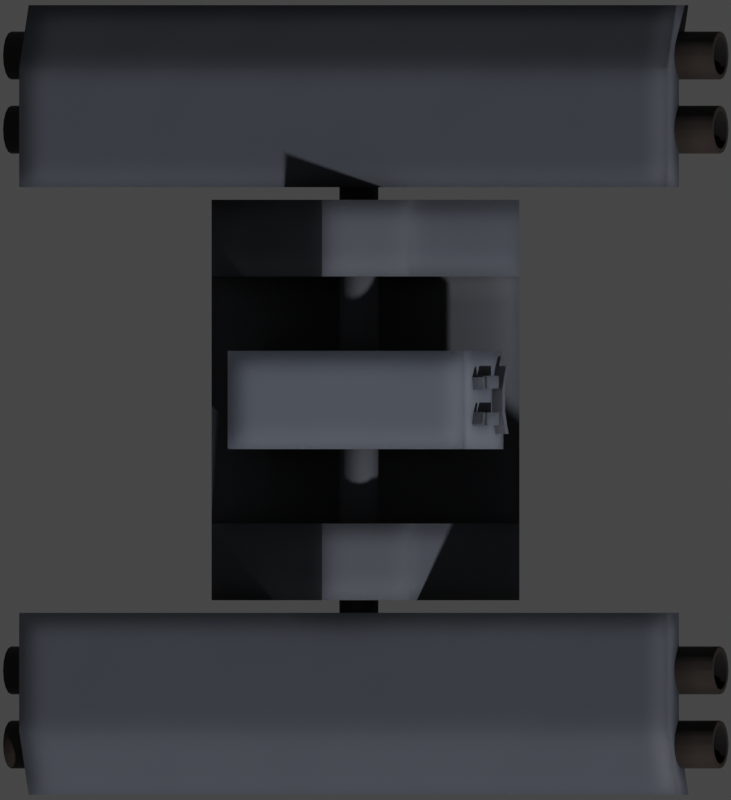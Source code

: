 # Source: ratepKomar.blend  (saved by Blender 2.93.20; exported with 4.5.12 LTS)
import bpy
from mathutils import Matrix  # noqa: F401  (used for matrix-valued properties, if any)

bpy.ops.wm.read_factory_settings(use_empty=True)
scene = bpy.context.scene
scene.name = 'Scene'

# ---- collections
col_collection = bpy.data.collections.new('Collection'); scene.collection.children.link(col_collection)

# ---- materials (node trees are filled in below, after node groups)
mat_hull = bpy.data.materials.new('Hull')
mat_hull_bright = bpy.data.materials.new('Hull Bright')
mat_deck_dark = bpy.data.materials.new('Deck Dark')
mat_black = bpy.data.materials.new('Black')

# ---- node groups
ng_mk48_shader = bpy.data.node_groups.new('Mk48 Shader', 'ShaderNodeTree')
_s = ng_mk48_shader.interface.new_socket(name='BSDF', in_out='OUTPUT', socket_type='NodeSocketShader')
_s = ng_mk48_shader.interface.new_socket(name='Color', in_out='INPUT', socket_type='NodeSocketColor')
_s.default_value = (0.2529, 0.2529, 0.2529, 1.0)
_s = ng_mk48_shader.interface.new_socket(name='Roughness', in_out='INPUT', socket_type='NodeSocketFloat')
_s.subtype = 'FACTOR'
_s.default_value = 0.5
_s.min_value = 0.0
_s.max_value = 1.0
_s = ng_mk48_shader.interface.new_socket(name='Metallic', in_out='INPUT', socket_type='NodeSocketFloat')
_s.subtype = 'FACTOR'
_s.default_value = 1.0
_s.min_value = 0.0
_s.max_value = 1.0
_N = ng_mk48_shader.nodes; _L = ng_mk48_shader.links
n0 = _N.new('NodeGroupOutput'); n0.name = 'Group Output'; n0.location = (421, 0)
n1 = _N.new('ShaderNodeBsdfPrincipled'); n1.name = 'Principled BSDF'; n1.location = (131, 46)
n1.distribution = 'GGX'
n1.subsurface_method = 'BURLEY'
n1.inputs[3].default_value = 1.45
n1.inputs[27].default_value = (0.0, 0.0, 0.0, 1.0)
n1.inputs[28].default_value = 1.0
n2 = _N.new('ShaderNodeAmbientOcclusion'); n2.name = 'Ambient Occlusion'; n2.location = (-85, 128)
n2.samples = 8
n3 = _N.new('ShaderNodeBevel'); n3.name = 'Bevel'; n3.location = (-265, -248)
n3.inputs[0].default_value = 0.1
n4 = _N.new('NodeGroupInput'); n4.name = 'Mk48 Shader'; n4.location = (-468, -27)
n5 = _N.new('ShaderNodeNewGeometry'); n5.name = 'Geometry'; n5.location = (-875, -245)
n6 = _N.new('ShaderNodeBump'); n6.name = 'Bump'; n6.location = (-470, -299)
n6.inputs[0].default_value = 0.01
n6.inputs[1].default_value = 1.0
n6.inputs[2].default_value = 1.0
n7 = _N.new('ShaderNodeTexNoise'); n7.name = 'Noise Texture'; n7.location = (-671, -234)
n7.inputs[2].default_value = 2.0
_L.new(n1.outputs[0], n0.inputs[0])
_L.new(n2.outputs[0], n1.inputs[0])
_L.new(n4.outputs[0], n2.inputs[0])
_L.new(n4.outputs[1], n1.inputs[2])
_L.new(n4.outputs[2], n1.inputs[1])
_L.new(n3.outputs[0], n2.inputs[2])
_L.new(n5.outputs[0], n7.inputs[0])
_L.new(n7.outputs[0], n6.inputs[3])
_L.new(n6.outputs[0], n3.inputs[1])
_L.new(n3.outputs[0], n1.inputs[5])
n0.is_active_output = True
ng_auto_smooth = bpy.data.node_groups.new('Auto Smooth', 'GeometryNodeTree')
_s = ng_auto_smooth.interface.new_socket(name='Geometry', in_out='OUTPUT', socket_type='NodeSocketGeometry')
_s = ng_auto_smooth.interface.new_socket(name='Geometry', in_out='INPUT', socket_type='NodeSocketGeometry')
_s = ng_auto_smooth.interface.new_socket(name='Angle', in_out='INPUT', socket_type='NodeSocketFloat')
_s.subtype = 'ANGLE'
_s.min_value = 0.0
_s.max_value = 3.142
ng_auto_smooth.is_modifier = True
_N = ng_auto_smooth.nodes; _L = ng_auto_smooth.links
n0 = _N.new('NodeGroupOutput'); n0.name = 'Group Output'; n0.location = (480, -100)
n1 = _N.new('NodeGroupInput'); n1.name = 'Group Input'; n1.location = (-420, -300)
n2 = _N.new('NodeGroupInput'); n2.name = 'Group Input.001'; n2.location = (-60, -100)
n3 = _N.new('GeometryNodeSetShadeSmooth'); n3.name = 'Set Shade Smooth'; n3.location = (120, -100)
n3.domain = 'EDGE'
n4 = _N.new('GeometryNodeSetShadeSmooth'); n4.name = 'Set Shade Smooth.001'; n4.location = (300, -100)
n5 = _N.new('GeometryNodeInputMeshEdgeAngle'); n5.name = 'Edge Angle'; n5.location = (-420, -220)
n6 = _N.new('GeometryNodeInputEdgeSmooth'); n6.name = 'Is Edge Smooth'; n6.location = (-60, -160)
n7 = _N.new('GeometryNodeInputShadeSmooth'); n7.name = 'Is Face Smooth'; n7.location = (-240, -340)
n8 = _N.new('FunctionNodeBooleanMath'); n8.name = 'Boolean Math'; n8.location = (-60, -220)
n9 = _N.new('FunctionNodeCompare'); n9.name = 'Compare'; n9.location = (-240, -180)
n9.operation = 'LESS_EQUAL'
_L.new(n5.outputs[0], n9.inputs[0])
_L.new(n4.outputs[0], n0.inputs[0])
_L.new(n1.outputs[1], n9.inputs[1])
_L.new(n9.outputs[0], n8.inputs[0])
_L.new(n7.outputs[0], n8.inputs[1])
_L.new(n2.outputs[0], n3.inputs[0])
_L.new(n6.outputs[0], n3.inputs[1])
_L.new(n3.outputs[0], n4.inputs[0])
_L.new(n8.outputs[0], n3.inputs[2])
n0.is_active_output = True

# ---- material node trees
mat_hull.use_nodes = True; mat_hull.node_tree.nodes.clear()
_N = mat_hull.node_tree.nodes; _L = mat_hull.node_tree.links
n0 = _N.new('ShaderNodeOutputMaterial'); n0.name = 'Material Output'; n0.location = (300, 300)
n1 = _N.new('ShaderNodeGroup'); n1.name = 'Mk48 Shader'; n1.location = (-18, 321)
n1.label = 'Mk48 Shader'
n1.node_tree = ng_mk48_shader
n1.inputs[0].default_value = (0.06653, 0.07368, 0.09083, 1.0)
n1.inputs[1].default_value = 0.65
n1.inputs[2].default_value = 0.0
_L.new(n1.outputs[0], n0.inputs[0])
n0.is_active_output = True
mat_hull_bright.use_nodes = True; mat_hull_bright.node_tree.nodes.clear()
_N = mat_hull_bright.node_tree.nodes; _L = mat_hull_bright.node_tree.links
n0 = _N.new('ShaderNodeOutputMaterial'); n0.name = 'Material Output'; n0.location = (300, 300)
n1 = _N.new('ShaderNodeGroup'); n1.name = 'Mk48 Shader'; n1.location = (-18, 321)
n1.label = 'Mk48 Shader'
n1.node_tree = ng_mk48_shader
n1.inputs[0].default_value = (0.1253, 0.1394, 0.1734, 1.0)
n1.inputs[1].default_value = 0.65
n1.inputs[2].default_value = 0.0
_L.new(n1.outputs[0], n0.inputs[0])
n0.is_active_output = True
mat_deck_dark.use_nodes = True; mat_deck_dark.node_tree.nodes.clear()
_N = mat_deck_dark.node_tree.nodes; _L = mat_deck_dark.node_tree.links
n0 = _N.new('ShaderNodeOutputMaterial'); n0.name = 'Material Output'; n0.location = (300, 300)
n1 = _N.new('ShaderNodeGroup'); n1.name = 'Mk48 Shader'; n1.location = (-18, 321)
n1.label = 'Mk48 Shader'
n1.node_tree = ng_mk48_shader
n1.inputs[0].default_value = (0.02539, 0.0168, 0.01326, 1.0)
n1.inputs[1].default_value = 0.6
n1.inputs[2].default_value = 0.0
_L.new(n1.outputs[0], n0.inputs[0])
n0.is_active_output = True
mat_black.use_nodes = True; mat_black.node_tree.nodes.clear()
_N = mat_black.node_tree.nodes; _L = mat_black.node_tree.links
n0 = _N.new('ShaderNodeOutputMaterial'); n0.name = 'Material Output'; n0.location = (300, 300)
n1 = _N.new('ShaderNodeGroup'); n1.name = 'Mk48 Shader'; n1.location = (-18, 321)
n1.label = 'Mk48 Shader'
n1.node_tree = ng_mk48_shader
n1.inputs[0].default_value = (0.01599, 0.01599, 0.01599, 1.0)
n1.inputs[1].default_value = 1.0
n1.inputs[2].default_value = 0.0
_L.new(n1.outputs[0], n0.inputs[0])
n0.is_active_output = True

# ---- world
world_world = bpy.data.worlds.new('World'); scene.world = world_world
world_world.use_nodes = True; world_world.node_tree.nodes.clear()
_N = world_world.node_tree.nodes; _L = world_world.node_tree.links
n0 = _N.new('ShaderNodeOutputWorld'); n0.name = 'World Output'; n0.location = (300, 300)
n1 = _N.new('ShaderNodeBackground'); n1.name = 'Background'; n1.location = (10, 300)
n1.inputs[0].default_value = (0.05088, 0.05088, 0.05088, 1.0)
_L.new(n1.outputs[0], n0.inputs[0])
n0.is_active_output = True
world_world.color = (0.05088, 0.05088, 0.05088)
world_world.use_sun_shadow = False
world_world.sun_shadow_jitter_overblur = 0.0

# ---- cameras
cam_camera = bpy.data.cameras.new('Camera')
cam_camera.type = 'ORTHO'
cam_camera.clip_end = 100.0
cam_camera.ortho_scale = 2.05

# ---- meshes
me_cylinder_027 = bpy.data.meshes.new('Cylinder.027')
me_cylinder_027.from_pydata([(1.402e-08, 0.2476, 0.0), (1.402e-08, 0.2476, 0.6879), (0.09474, 0.2287, 0.0), (0.09474, 0.2287, 0.6879), (0.1751, 0.1751, 0.0), (0.1751, 0.1751, 0.6879), (0.2287, 0.09474, 0.0), (0.2287, 0.09474, 0.6879), (0.2476, -2.484e-08, 0.0), (0.2476, -2.484e-08, 0.6879), (0.2287, -0.09474, 0.0), (0.2287, -0.09474, 0.6879), (0.1751, -0.1751, 0.0), (0.1751, -0.1751, 0.6879), (0.09474, -0.2287, 0.0), (0.09474, -0.2287, 0.6879), (-7.629e-09, -0.2476, 0.0), (-7.629e-09, -0.2476, 0.6879), (-0.09474, -0.2287, 0.0), (-0.09474, -0.2287, 0.6879), (-0.1751, -0.1751, 0.0), (-0.1751, -0.1751, 0.6879), (-0.2287, -0.09474, 0.0), (-0.2287, -0.09474, 0.6879), (-0.2476, -1.106e-08, 0.0), (-0.2476, -1.106e-08, 0.6879), (-0.2287, 0.09474, 0.0), (-0.2287, 0.09474, 0.6879), (-0.1751, 0.1751, 0.0), (-0.1751, 0.1751, 0.6879), (-0.09474, 0.2287, 0.0), (-0.09474, 0.2287, 0.6879), (0.1062, 0.2564, 0.6879), (1.503e-08, 0.2775, 0.6879), (0.1962, 0.1962, 0.6879), (0.2564, 0.1062, 0.6879), (0.2775, -2.739e-08, 0.6879), (0.2564, -0.1062, 0.6879), (0.1962, -0.1962, 0.6879), (0.1062, -0.2564, 0.6879), (-9.227e-09, -0.2775, 0.6879), (-0.1062, -0.2564, 0.6879), (-0.1962, -0.1962, 0.6879), (-0.2564, -0.1062, 0.6879), (-0.2775, -1.195e-08, 0.6879), (-0.2564, 0.1062, 0.6879), (-0.1962, 0.1962, 0.6879), (-0.1062, 0.2564, 0.6879), (0.1062, 0.2564, 1.134), (2.018e-09, 0.2775, 1.134), (0.1962, 0.1962, 1.134), (0.2564, 0.1062, 1.134), (0.2775, -2.739e-08, 1.134), (0.2564, -0.1062, 1.134), (0.1962, -0.1962, 1.134), (0.1062, -0.2564, 1.134), (-2.224e-08, -0.2775, 1.134), (-0.1062, -0.2564, 1.134), (-0.1962, -0.1962, 1.134), (-0.2564, -0.1062, 1.134), (-0.2775, -1.195e-08, 1.134), (-0.2564, 0.1062, 1.134), (-0.1962, 0.1962, 1.134), (-0.1062, 0.2564, 1.134)], [], [(0, 1, 3, 2), (2, 3, 5, 4), (4, 5, 7, 6), (6, 7, 9, 8), (8, 9, 11, 10), (10, 11, 13, 12), (12, 13, 15, 14), (14, 15, 17, 16), (16, 17, 19, 18), (18, 19, 21, 20), (20, 21, 23, 22), (22, 23, 25, 24), (24, 25, 27, 26), (26, 27, 29, 28), (9, 7, 35, 36), (28, 29, 31, 30), (30, 31, 1, 0), (0, 2, 4, 6, 8, 10, 12, 14, 16, 18, 20, 22, 24, 26, 28, 30), (32, 33, 49, 48), (19, 17, 40, 41), (29, 27, 45, 46), (5, 3, 32, 34), (15, 13, 38, 39), (25, 23, 43, 44), (11, 9, 36, 37), (21, 19, 41, 42), (31, 29, 46, 47), (7, 5, 34, 35), (17, 15, 39, 40), (27, 25, 44, 45), (3, 1, 33, 32), (13, 11, 37, 38), (23, 21, 42, 43), (1, 31, 47, 33), (48, 49, 63, 62, 61, 60, 59, 58, 57, 56, 55, 54, 53, 52, 51, 50), (33, 47, 63, 49), (41, 40, 56, 57), (34, 32, 48, 50), (42, 41, 57, 58), (35, 34, 50, 51), (43, 42, 58, 59), (36, 35, 51, 52), (44, 43, 59, 60), (37, 36, 52, 53), (45, 44, 60, 61), (38, 37, 53, 54), (46, 45, 61, 62), (39, 38, 54, 55), (47, 46, 62, 63), (40, 39, 55, 56)])
me_cylinder_027.polygons.foreach_set('use_smooth', [True] * 50)
_uv = me_cylinder_027.uv_layers.new(name='UVMap')
_uv.uv.foreach_set('vector', [1.0, 0.5, 1.0, 1.0, 0.9375, 1.0, 0.9375, 0.5, 0.9375, 0.5, 0.9375, 1.0, 0.875, 1.0, 0.875, 0.5, 0.875, 0.5, 0.875, 1.0, 0.8125, 1.0, 0.8125, 0.5, 0.8125, 0.5, 0.8125, 1.0, 0.75, 1.0, 0.75, 0.5, 0.75, 0.5, 0.75, 1.0, 0.6875, 1.0, 0.6875, 0.5, 0.6875, 0.5, 0.6875, 1.0, 0.625, 1.0, 0.625, 0.5, 0.625, 0.5, 0.625, 1.0, 0.5625, 1.0, 0.5625, 0.5, 0.5625, 0.5, 0.5625, 1.0, 0.5, 1.0, 0.5, 0.5, 0.5, 0.5, 0.5, 1.0, 0.4375, 1.0, 0.4375, 0.5, 0.4375, 0.5, 0.4375, 1.0, 0.375, 1.0, 0.375, 0.5, 0.375, 0.5, 0.375, 1.0, 0.3125, 1.0, 0.3125, 0.5, 0.3125, 0.5, 0.3125, 1.0, 0.25, 1.0, 0.25, 0.5, 0.25, 0.5, 0.25, 1.0, 0.1875, 1.0, 0.1875, 0.5, 0.1875, 0.5, 0.1875, 1.0, 0.125, 1.0, 0.125, 0.5, 0.75, 1.0, 0.8125, 1.0, 0.8125, 1.0, 0.75, 1.0, 0.125, 0.5, 0.125, 1.0, 0.0625, 1.0, 0.0625, 0.5, 0.0625, 0.5, 0.0625, 1.0, 0.0, 1.0, 0.0, 0.5, 0.75, 0.49, 0.8418, 0.4717, 0.9197, 0.4197, 0.9717, 0.3418, 0.99, 0.25, 0.9717, 0.1582, 0.9197, 0.08029, 0.8418, 0.02827, 0.75, 0.01, 0.6582, 0.02827, 0.5803, 0.08029, 0.5283, 0.1582, 0.51, 0.25, 0.5283, 0.3418, 0.5803, 0.4197, 0.6582, 0.4717, 0.9375, 1.0, 1.0, 1.0, 1.0, 1.0, 0.9375, 1.0, 0.4375, 1.0, 0.5, 1.0, 0.5, 1.0, 0.4375, 1.0, 0.125, 1.0, 0.1875, 1.0, 0.1875, 1.0, 0.125, 1.0, 0.875, 1.0, 0.9375, 1.0, 0.9375, 1.0, 0.875, 1.0, 0.5625, 1.0, 0.625, 1.0, 0.625, 1.0, 0.5625, 1.0, 0.25, 1.0, 0.3125, 1.0, 0.3125, 1.0, 0.25, 1.0, 0.6875, 1.0, 0.75, 1.0, 0.75, 1.0, 0.6875, 1.0, 0.375, 1.0, 0.4375, 1.0, 0.4375, 1.0, 0.375, 1.0, 0.0625, 1.0, 0.125, 1.0, 0.125, 1.0, 0.0625, 1.0, 0.8125, 1.0, 0.875, 1.0, 0.875, 1.0, 0.8125, 1.0, 0.5, 1.0, 0.5625, 1.0, 0.5625, 1.0, 0.5, 1.0, 0.1875, 1.0, 0.25, 1.0, 0.25, 1.0, 0.1875, 1.0, 0.9375, 1.0, 1.0, 1.0, 1.0, 1.0, 0.9375, 1.0, 0.625, 1.0, 0.6875, 1.0, 0.6875, 1.0, 0.625, 1.0, 0.3125, 1.0, 0.375, 1.0, 0.375, 1.0, 0.3125, 1.0, 0.0, 1.0, 0.0625, 1.0, 0.0625, 1.0, 0.0, 1.0, 0.3418, 0.4717, 0.25, 0.49, 0.1582, 0.4717, 0.08029, 0.4197, 0.02827, 0.3418, 0.01, 0.25, 0.02827, 0.1582, 0.08029, 0.08029, 0.1582, 0.02827, 0.25, 0.01, 0.3418, 0.02827, 0.4197, 0.08029, 0.4717, 0.1582, 0.49, 0.25, 0.4717, 0.3418, 0.4197, 0.4197, 0.0, 1.0, 0.0625, 1.0, 0.0625, 1.0, 0.0, 1.0, 0.4375, 1.0, 0.5, 1.0, 0.5, 1.0, 0.4375, 1.0, 0.875, 1.0, 0.9375, 1.0, 0.9375, 1.0, 0.875, 1.0, 0.375, 1.0, 0.4375, 1.0, 0.4375, 1.0, 0.375, 1.0, 0.8125, 1.0, 0.875, 1.0, 0.875, 1.0, 0.8125, 1.0, 0.3125, 1.0, 0.375, 1.0, 0.375, 1.0, 0.3125, 1.0, 0.75, 1.0, 0.8125, 1.0, 0.8125, 1.0, 0.75, 1.0, 0.25, 1.0, 0.3125, 1.0, 0.3125, 1.0, 0.25, 1.0, 0.6875, 1.0, 0.75, 1.0, 0.75, 1.0, 0.6875, 1.0, 0.1875, 1.0, 0.25, 1.0, 0.25, 1.0, 0.1875, 1.0, 0.625, 1.0, 0.6875, 1.0, 0.6875, 1.0, 0.625, 1.0, 0.125, 1.0, 0.1875, 1.0, 0.1875, 1.0, 0.125, 1.0, 0.5625, 1.0, 0.625, 1.0, 0.625, 1.0, 0.5625, 1.0, 0.0625, 1.0, 0.125, 1.0, 0.125, 1.0, 0.0625, 1.0, 0.5, 1.0, 0.5625, 1.0, 0.5625, 1.0, 0.5, 1.0])
me_cylinder_027.materials.append(mat_hull)
me_cylinder_027.use_remesh_fix_poles = True
me_cylinder_027.use_remesh_preserve_attributes = False
me_cylinder_027.update()
me_cube_020 = bpy.data.meshes.new('Cube.020')
me_cube_020.from_pydata([(-0.3944, -0.5131, -0.2569), (-0.3944, -0.5131, 0.02779), (-0.3944, 0.5131, -0.2569), (-0.3944, 0.5131, 0.02779), (0.3944, -0.5131, -0.2569), (0.3944, -0.5131, 0.02779), (0.3944, 0.5131, -0.2569), (0.3944, 0.5131, 0.02779), (-0.3944, 0.3165, -0.2569), (-0.3944, -0.3165, -0.2569), (-0.3944, -0.3165, 0.02779), (-0.3944, 0.3165, 0.02779), (0.3944, -0.3165, -0.2569), (0.3944, 0.3165, -0.2569), (0.3944, 0.3165, 0.02779), (0.3944, -0.3165, 0.02779), (-0.1115, 0.3165, 0.3922), (-0.1115, 0.5131, 0.3922), (0.1115, 0.5131, 0.3922), (0.1115, -0.3165, 0.3922), (0.1115, -0.5131, 0.3922), (-0.1115, -0.5131, 0.3922), (-0.1115, -0.3165, 0.3922), (0.1115, 0.3165, 0.3922)], [], [(8, 11, 3, 2), (2, 3, 7, 6), (12, 15, 5, 4), (4, 5, 1, 0), (9, 12, 4, 0), (1, 5, 20, 21), (3, 11, 16, 17), (14, 11, 10, 15), (2, 6, 13, 8), (8, 13, 12, 9), (6, 7, 14, 13), (13, 14, 15, 12), (0, 1, 10, 9), (9, 10, 11, 8), (19, 22, 21, 20), (18, 17, 16, 23), (11, 14, 23, 16), (14, 7, 18, 23), (7, 3, 17, 18), (10, 1, 21, 22), (15, 10, 22, 19), (5, 15, 19, 20)])
_uv = me_cube_020.uv_layers.new(name='UVMap')
_uv.uv.foreach_set('vector', [0.375, 0.1667, 0.625, 0.1667, 0.625, 0.25, 0.375, 0.25, 0.375, 0.25, 0.625, 0.25, 0.625, 0.5, 0.375, 0.5, 0.375, 0.6667, 0.625, 0.6667, 0.625, 0.75, 0.375, 0.75, 0.375, 0.75, 0.625, 0.75, 0.625, 1.0, 0.375, 1.0, 0.125, 0.6667, 0.375, 0.6667, 0.375, 0.75, 0.125, 0.75, 0.625, 1.0, 0.625, 0.75, 0.625, 0.75, 0.625, 1.0, 0.625, 0.25, 0.625, 0.1667, 0.625, 0.1667, 0.625, 0.25, 0.625, 0.5833, 0.875, 0.5833, 0.875, 0.6667, 0.625, 0.6667, 0.125, 0.5, 0.375, 0.5, 0.375, 0.5833, 0.125, 0.5833, 0.125, 0.5833, 0.375, 0.5833, 0.375, 0.6667, 0.125, 0.6667, 0.375, 0.5, 0.625, 0.5, 0.625, 0.5833, 0.375, 0.5833, 0.375, 0.5833, 0.625, 0.5833, 0.625, 0.6667, 0.375, 0.6667, 0.375, 0.0, 0.625, 0.0, 0.625, 0.08333, 0.375, 0.08333, 0.375, 0.08333, 0.625, 0.08333, 0.625, 0.1667, 0.375, 0.1667, 0.625, 0.6667, 0.875, 0.6667, 0.875, 0.75, 0.625, 0.75, 0.625, 0.5, 0.875, 0.5, 0.875, 0.5833, 0.625, 0.5833, 0.875, 0.5833, 0.625, 0.5833, 0.625, 0.5833, 0.875, 0.5833, 0.625, 0.5833, 0.625, 0.5, 0.625, 0.5, 0.625, 0.5833, 0.625, 0.5, 0.625, 0.25, 0.625, 0.25, 0.625, 0.5, 0.625, 0.08333, 0.625, 0.0, 0.625, 0.0, 0.625, 0.08333, 0.625, 0.6667, 0.875, 0.6667, 0.875, 0.6667, 0.625, 0.6667, 0.625, 0.75, 0.625, 0.6667, 0.625, 0.6667, 0.625, 0.75])
me_cube_020.materials.append(mat_hull)
me_cube_020.use_remesh_fix_poles = True
me_cube_020.use_remesh_preserve_attributes = False
me_cube_020.update()
me_cube_021 = bpy.data.meshes.new('Cube.021')
me_cube_021.from_pydata([(-0.3226, -0.126, -0.1466), (-0.3226, -0.126, 0.1466), (-0.3226, 0.126, -0.1466), (-0.3226, 0.126, 0.1466), (0.3226, -0.126, -0.1466), (0.3226, -0.126, 0.1466), (0.3226, 0.126, -0.1466), (0.3226, 0.126, 0.1466)], [], [(0, 1, 3, 2), (2, 3, 7, 6), (6, 7, 5, 4), (4, 5, 1, 0), (2, 6, 4, 0), (7, 3, 1, 5)])
_uv = me_cube_021.uv_layers.new(name='UVMap')
_uv.uv.foreach_set('vector', [0.375, 0.0, 0.625, 0.0, 0.625, 0.25, 0.375, 0.25, 0.375, 0.25, 0.625, 0.25, 0.625, 0.5, 0.375, 0.5, 0.375, 0.5, 0.625, 0.5, 0.625, 0.75, 0.375, 0.75, 0.375, 0.75, 0.625, 0.75, 0.625, 1.0, 0.375, 1.0, 0.125, 0.5, 0.375, 0.5, 0.375, 0.75, 0.125, 0.75, 0.625, 0.5, 0.875, 0.5, 0.875, 0.75, 0.625, 0.75])
me_cube_021.materials.append(mat_hull_bright)
me_cube_021.use_remesh_fix_poles = True
me_cube_021.use_remesh_preserve_attributes = False
me_cube_021.update()
me_cube_022 = bpy.data.meshes.new('Cube.022')
me_cube_022.from_pydata([(-0.02793, -0.0869, 0.0407), (-0.02793, -0.0869, 0.06153), (-0.02793, 0.0869, 0.0407), (-0.02793, 0.0869, 0.06153), (0.02793, -0.0869, 0.0407), (0.02793, -0.0869, 0.06153), (0.02793, 0.0869, 0.0407), (0.02793, 0.0869, 0.06153), (-0.02793, -0.06455, 0.1139), (-0.02793, -0.06455, 0.2012), (-0.02793, -0.03188, 0.1139), (-0.02793, -0.03188, 0.2012), (0.02793, -0.06455, 0.1139), (0.02793, -0.06455, 0.2012), (0.02793, -0.03188, 0.1139), (0.02793, -0.03188, 0.2012), (-0.02793, 0.02945, 0.1139), (-0.02793, 0.02945, 0.2012), (-0.02793, 0.06211, 0.1139), (-0.02793, 0.06211, 0.2012), (0.02793, 0.02945, 0.1139), (0.02793, 0.02945, 0.2012), (0.02793, 0.06211, 0.1139), (0.02793, 0.06211, 0.2012), (-0.02793, 0.02897, 0.06658), (-0.02793, -0.02897, 0.06658), (-0.02793, -0.02897, 0.0874), (-0.02793, 0.02897, 0.0874), (0.02793, -0.02897, 0.06658), (0.02793, 0.02897, 0.06658), (0.02793, 0.02897, 0.0874), (0.02793, -0.02897, 0.0874), (-0.02793, -0.06578, 0.2265), (-0.02793, -0.06118, 0.2387), (-0.02793, -0.03525, 0.2149), (-0.02793, -0.03064, 0.2271), (0.02793, -0.06578, 0.2265), (0.02793, -0.06118, 0.2387), (0.02793, -0.03525, 0.2149), (0.02793, -0.03064, 0.2271), (-0.02793, 0.02961, 0.2166), (-0.02793, 0.02652, 0.2292), (-0.02793, 0.06133, 0.2244), (-0.02793, 0.05824, 0.237), (0.02793, 0.02961, 0.2166), (0.02793, 0.02652, 0.2292), (0.02793, 0.06133, 0.2244), (0.02793, 0.05824, 0.237)], [], [(24, 27, 3, 2), (2, 3, 7, 6), (28, 31, 5, 4), (4, 5, 1, 0), (25, 28, 4, 0), (31, 26, 1, 5), (8, 9, 11, 10), (10, 11, 15, 14), (14, 15, 13, 12), (12, 13, 9, 8), (10, 14, 12, 8), (15, 11, 9, 13), (16, 17, 19, 18), (18, 19, 23, 22), (22, 23, 21, 20), (20, 21, 17, 16), (18, 22, 20, 16), (23, 19, 17, 21), (7, 3, 27, 30), (30, 27, 26, 31), (2, 6, 29, 24), (24, 29, 28, 25), (6, 7, 30, 29), (29, 30, 31, 28), (0, 1, 26, 25), (25, 26, 27, 24), (32, 33, 35, 34), (34, 35, 39, 38), (38, 39, 37, 36), (36, 37, 33, 32), (34, 38, 36, 32), (39, 35, 33, 37), (40, 41, 43, 42), (42, 43, 47, 46), (46, 47, 45, 44), (44, 45, 41, 40), (42, 46, 44, 40), (47, 43, 41, 45)])
_uv = me_cube_022.uv_layers.new(name='UVMap')
_uv.uv.foreach_set('vector', [0.375, 0.1667, 0.625, 0.1667, 0.625, 0.25, 0.375, 0.25, 0.375, 0.25, 0.625, 0.25, 0.625, 0.5, 0.375, 0.5, 0.375, 0.6667, 0.625, 0.6667, 0.625, 0.75, 0.375, 0.75, 0.375, 0.75, 0.625, 0.75, 0.625, 1.0, 0.375, 1.0, 0.125, 0.6667, 0.375, 0.6667, 0.375, 0.75, 0.125, 0.75, 0.625, 0.6667, 0.875, 0.6667, 0.875, 0.75, 0.625, 0.75, 0.375, 0.0, 0.625, 0.0, 0.625, 0.25, 0.375, 0.25, 0.375, 0.25, 0.625, 0.25, 0.625, 0.5, 0.375, 0.5, 0.375, 0.5, 0.625, 0.5, 0.625, 0.75, 0.375, 0.75, 0.375, 0.75, 0.625, 0.75, 0.625, 1.0, 0.375, 1.0, 0.125, 0.5, 0.375, 0.5, 0.375, 0.75, 0.125, 0.75, 0.625, 0.5, 0.875, 0.5, 0.875, 0.75, 0.625, 0.75, 0.375, 0.0, 0.625, 0.0, 0.625, 0.25, 0.375, 0.25, 0.375, 0.25, 0.625, 0.25, 0.625, 0.5, 0.375, 0.5, 0.375, 0.5, 0.625, 0.5, 0.625, 0.75, 0.375, 0.75, 0.375, 0.75, 0.625, 0.75, 0.625, 1.0, 0.375, 1.0, 0.125, 0.5, 0.375, 0.5, 0.375, 0.75, 0.125, 0.75, 0.625, 0.5, 0.875, 0.5, 0.875, 0.75, 0.625, 0.75, 0.625, 0.5, 0.875, 0.5, 0.875, 0.5833, 0.625, 0.5833, 0.625, 0.5833, 0.875, 0.5833, 0.875, 0.6667, 0.625, 0.6667, 0.125, 0.5, 0.375, 0.5, 0.375, 0.5833, 0.125, 0.5833, 0.125, 0.5833, 0.375, 0.5833, 0.375, 0.6667, 0.125, 0.6667, 0.375, 0.5, 0.625, 0.5, 0.625, 0.5833, 0.375, 0.5833, 0.375, 0.5833, 0.625, 0.5833, 0.625, 0.6667, 0.375, 0.6667, 0.375, 0.0, 0.625, 0.0, 0.625, 0.08333, 0.375, 0.08333, 0.375, 0.08333, 0.625, 0.08333, 0.625, 0.1667, 0.375, 0.1667, 0.375, 0.0, 0.625, 0.0, 0.625, 0.25, 0.375, 0.25, 0.375, 0.25, 0.625, 0.25, 0.625, 0.5, 0.375, 0.5, 0.375, 0.5, 0.625, 0.5, 0.625, 0.75, 0.375, 0.75, 0.375, 0.75, 0.625, 0.75, 0.625, 1.0, 0.375, 1.0, 0.125, 0.5, 0.375, 0.5, 0.375, 0.75, 0.125, 0.75, 0.625, 0.5, 0.875, 0.5, 0.875, 0.75, 0.625, 0.75, 0.375, 0.0, 0.625, 0.0, 0.625, 0.25, 0.375, 0.25, 0.375, 0.25, 0.625, 0.25, 0.625, 0.5, 0.375, 0.5, 0.375, 0.5, 0.625, 0.5, 0.625, 0.75, 0.375, 0.75, 0.375, 0.75, 0.625, 0.75, 0.625, 1.0, 0.375, 1.0, 0.125, 0.5, 0.375, 0.5, 0.375, 0.75, 0.125, 0.75, 0.625, 0.5, 0.875, 0.5, 0.875, 0.75, 0.625, 0.75])
me_cube_022.materials.append(mat_hull_bright)
me_cube_022.use_remesh_fix_poles = True
me_cube_022.use_remesh_preserve_attributes = False
me_cube_022.update()
me_cylinder_028 = bpy.data.meshes.new('Cylinder.028')
me_cylinder_028.from_pydata([(-1.132e-07, 0.7498, 0.05), (-1.132e-07, -0.7498, 0.05), (0.01913, 0.7498, 0.0462), (0.01913, -0.7498, 0.0462), (0.03536, 0.7498, 0.03536), (0.03536, -0.7498, 0.03536), (0.04619, 0.7498, 0.01914), (0.04619, -0.7498, 0.01914), (0.05, 0.7498, 2.861e-06), (0.05, -0.7498, 2.801e-06), (0.04619, 0.7498, -0.01913), (0.04619, -0.7498, -0.01913), (0.03536, 0.7498, -0.03535), (0.03536, -0.7498, -0.03535), (0.01913, 0.7498, -0.04619), (0.01913, -0.7498, -0.04619), (-1.176e-07, 0.7498, -0.05), (-1.176e-07, -0.7498, -0.05), (-0.01913, 0.7498, -0.04619), (-0.01913, -0.7498, -0.04619), (-0.03536, 0.7498, -0.03535), (-0.03536, -0.7498, -0.03535), (-0.04619, 0.7498, -0.01913), (-0.04619, -0.7498, -0.01913), (-0.05, 0.7498, 2.861e-06), (-0.05, -0.7498, 2.801e-06), (-0.04619, 0.7498, 0.01914), (-0.04619, -0.7498, 0.01914), (-0.03536, 0.7498, 0.03536), (-0.03536, -0.7498, 0.03536), (-0.01913, 0.7498, 0.0462), (-0.01913, -0.7498, 0.0462)], [], [(0, 1, 3, 2), (2, 3, 5, 4), (4, 5, 7, 6), (6, 7, 9, 8), (8, 9, 11, 10), (10, 11, 13, 12), (12, 13, 15, 14), (14, 15, 17, 16), (16, 17, 19, 18), (18, 19, 21, 20), (20, 21, 23, 22), (22, 23, 25, 24), (24, 25, 27, 26), (26, 27, 29, 28), (3, 1, 31, 29, 27, 25, 23, 21, 19, 17, 15, 13, 11, 9, 7, 5), (28, 29, 31, 30), (30, 31, 1, 0), (0, 2, 4, 6, 8, 10, 12, 14, 16, 18, 20, 22, 24, 26, 28, 30)])
me_cylinder_028.polygons.foreach_set('use_smooth', [True] * 18)
_uv = me_cylinder_028.uv_layers.new(name='UVMap')
_uv.uv.foreach_set('vector', [1.0, 0.5, 1.0, 1.0, 0.9375, 1.0, 0.9375, 0.5, 0.9375, 0.5, 0.9375, 1.0, 0.875, 1.0, 0.875, 0.5, 0.875, 0.5, 0.875, 1.0, 0.8125, 1.0, 0.8125, 0.5, 0.8125, 0.5, 0.8125, 1.0, 0.75, 1.0, 0.75, 0.5, 0.75, 0.5, 0.75, 1.0, 0.6875, 1.0, 0.6875, 0.5, 0.6875, 0.5, 0.6875, 1.0, 0.625, 1.0, 0.625, 0.5, 0.625, 0.5, 0.625, 1.0, 0.5625, 1.0, 0.5625, 0.5, 0.5625, 0.5, 0.5625, 1.0, 0.5, 1.0, 0.5, 0.5, 0.5, 0.5, 0.5, 1.0, 0.4375, 1.0, 0.4375, 0.5, 0.4375, 0.5, 0.4375, 1.0, 0.375, 1.0, 0.375, 0.5, 0.375, 0.5, 0.375, 1.0, 0.3125, 1.0, 0.3125, 0.5, 0.3125, 0.5, 0.3125, 1.0, 0.25, 1.0, 0.25, 0.5, 0.25, 0.5, 0.25, 1.0, 0.1875, 1.0, 0.1875, 0.5, 0.1875, 0.5, 0.1875, 1.0, 0.125, 1.0, 0.125, 0.5, 0.3418, 0.4717, 0.25, 0.49, 0.1582, 0.4717, 0.08029, 0.4197, 0.02827, 0.3418, 0.01, 0.25, 0.02827, 0.1582, 0.08029, 0.08029, 0.1582, 0.02827, 0.25, 0.01, 0.3418, 0.02827, 0.4197, 0.08029, 0.4717, 0.1582, 0.49, 0.25, 0.4717, 0.3418, 0.4197, 0.4197, 0.125, 0.5, 0.125, 1.0, 0.0625, 1.0, 0.0625, 0.5, 0.0625, 0.5, 0.0625, 1.0, 0.0, 1.0, 0.0, 0.5, 0.75, 0.49, 0.8418, 0.4717, 0.9197, 0.4197, 0.9717, 0.3418, 0.99, 0.25, 0.9717, 0.1582, 0.9197, 0.08029, 0.8418, 0.02827, 0.75, 0.01, 0.6582, 0.02827, 0.5803, 0.08029, 0.5283, 0.1582, 0.51, 0.25, 0.5283, 0.3418, 0.5803, 0.4197, 0.6582, 0.4717])
me_cylinder_028.materials.append(mat_hull)
me_cylinder_028.use_remesh_fix_poles = True
me_cylinder_028.use_remesh_preserve_attributes = False
me_cylinder_028.update()
me_cube_023 = bpy.data.meshes.new('Cube.023')
me_cube_023.from_pydata([(-0.9605, -0.262, 0.0451), (-0.9605, -0.262, -0.0451), (-0.9605, 0.2045, 0.1164), (-0.9605, 0.2045, 0.02616), (0.8059, -0.262, 0.0451), (0.8059, -0.262, -0.0451), (0.8059, 0.2045, 0.1164), (0.8059, 0.2045, 0.02616), (-0.9605, -0.09915, 0.1164), (-0.9605, -0.09915, 0.02616), (0.8059, -0.09915, 0.1164), (0.8059, -0.09915, 0.02616)], [], [(8, 9, 3, 2), (2, 3, 7, 6), (10, 11, 5, 4), (4, 5, 1, 0), (8, 10, 4, 0), (11, 9, 1, 5), (7, 3, 9, 11), (2, 6, 10, 8), (6, 7, 11, 10), (0, 1, 9, 8)])
_uv = me_cube_023.uv_layers.new(name='UVMap')
_uv.uv.foreach_set('vector', [0.375, 0.08728, 0.625, 0.08728, 0.625, 0.25, 0.375, 0.25, 0.375, 0.25, 0.625, 0.25, 0.625, 0.5, 0.375, 0.5, 0.375, 0.6627, 0.625, 0.6627, 0.625, 0.75, 0.375, 0.75, 0.375, 0.75, 0.625, 0.75, 0.625, 1.0, 0.375, 1.0, 0.125, 0.6627, 0.375, 0.6627, 0.375, 0.75, 0.125, 0.75, 0.625, 0.6627, 0.875, 0.6627, 0.875, 0.75, 0.625, 0.75, 0.625, 0.5, 0.875, 0.5, 0.875, 0.6627, 0.625, 0.6627, 0.125, 0.5, 0.375, 0.5, 0.375, 0.6627, 0.125, 0.6627, 0.375, 0.5, 0.625, 0.5, 0.625, 0.6627, 0.375, 0.6627, 0.375, 0.0, 0.625, 0.0, 0.625, 0.08728, 0.375, 0.08728])
me_cube_023.materials.append(mat_hull)
me_cube_023.use_remesh_fix_poles = True
me_cube_023.use_remesh_preserve_attributes = False
me_cube_023.update()
me_cylinder_029 = bpy.data.meshes.new('Cylinder.029')
me_cylinder_029.from_pydata([(-0.9669, 0.06138, -1.071e-06), (0.9669, 0.04954, -1.079e-06), (-0.9669, 0.05671, -0.02349), (0.9669, 0.04577, -0.01896), (-0.9669, 0.0434, -0.0434), (0.9669, 0.03503, -0.03503), (-0.9669, 0.02349, -0.05671), (0.9669, 0.01896, -0.04577), (-0.9669, 1.092e-07, -0.06138), (0.9669, 1.1e-07, -0.04954), (-0.9669, -0.02349, -0.05671), (0.9669, -0.01896, -0.04577), (-0.9669, -0.0434, -0.0434), (0.9669, -0.03503, -0.03503), (-0.9669, -0.05671, -0.02349), (0.9669, -0.04577, -0.01896), (-0.9669, -0.06138, -1.063e-06), (0.9669, -0.04954, -1.072e-06), (-0.9669, -0.05671, 0.02349), (0.9669, -0.04577, 0.01896), (-0.9669, -0.0434, 0.0434), (0.9669, -0.03503, 0.03503), (-0.9669, -0.02349, 0.05671), (0.9669, -0.01896, 0.04577), (-0.9669, 1.126e-07, 0.06138), (0.9669, 1.118e-07, 0.04954), (-0.9669, 0.02349, 0.05671), (0.9669, 0.01896, 0.04577), (-0.9669, 0.0434, 0.0434), (0.9669, 0.03503, 0.03503), (-0.9669, 0.05671, 0.02349), (0.9669, 0.04577, 0.01896), (0.9669, 0.05671, -0.02349), (0.9669, 0.06138, -1.078e-06), (0.9669, 0.0434, -0.0434), (0.9669, 0.02349, -0.05671), (0.9669, 1.092e-07, -0.06138), (0.9669, -0.02349, -0.05671), (0.9669, -0.0434, -0.0434), (0.9669, -0.05671, -0.02349), (0.9669, -0.06138, -1.071e-06), (0.9669, -0.05671, 0.02349), (0.9669, -0.0434, 0.0434), (0.9669, -0.02349, 0.05671), (0.9669, 1.126e-07, 0.06138), (0.9669, 0.02349, 0.05671), (0.9669, 0.0434, 0.0434), (0.9669, 0.05671, 0.02349), (0.6519, 0.04577, -0.01896), (0.6519, 0.04954, -1.094e-06), (0.6519, 0.03503, -0.03503), (0.6519, 0.01896, -0.04577), (0.6519, 1.491e-07, -0.04954), (0.6519, -0.01896, -0.04577), (0.6519, -0.03503, -0.03503), (0.6519, -0.04577, -0.01896), (0.6519, -0.04954, -1.087e-06), (0.6519, -0.04577, 0.01896), (0.6519, -0.03503, 0.03503), (0.6519, -0.01896, 0.04577), (0.6519, 1.508e-07, 0.04954), (0.6519, 0.01896, 0.04577), (0.6519, 0.03503, 0.03503), (0.6519, 0.04577, 0.01896)], [], [(0, 33, 32, 2), (2, 32, 34, 4), (4, 34, 35, 6), (6, 35, 36, 8), (8, 36, 37, 10), (10, 37, 38, 12), (12, 38, 39, 14), (14, 39, 40, 16), (16, 40, 41, 18), (18, 41, 42, 20), (20, 42, 43, 22), (22, 43, 44, 24), (24, 44, 45, 26), (26, 45, 46, 28), (19, 17, 56, 57), (28, 46, 47, 30), (30, 47, 33, 0), (0, 2, 4, 6, 8, 10, 12, 14, 16, 18, 20, 22, 24, 26, 28, 30), (1, 3, 32, 33), (3, 5, 34, 32), (5, 7, 35, 34), (7, 9, 36, 35), (9, 11, 37, 36), (11, 13, 38, 37), (13, 15, 39, 38), (15, 17, 40, 39), (17, 19, 41, 40), (19, 21, 42, 41), (21, 23, 43, 42), (23, 25, 44, 43), (25, 27, 45, 44), (27, 29, 46, 45), (29, 31, 47, 46), (31, 1, 33, 47), (48, 49, 63, 62, 61, 60, 59, 58, 57, 56, 55, 54, 53, 52, 51, 50), (5, 3, 48, 50), (21, 19, 57, 58), (7, 5, 50, 51), (23, 21, 58, 59), (9, 7, 51, 52), (25, 23, 59, 60), (11, 9, 52, 53), (27, 25, 60, 61), (13, 11, 53, 54), (29, 27, 61, 62), (15, 13, 54, 55), (31, 29, 62, 63), (17, 15, 55, 56), (3, 1, 49, 48), (1, 31, 63, 49)])
me_cylinder_029.polygons.foreach_set('use_smooth', [True] * 50)
me_cylinder_029.polygons.foreach_set('material_index', [0, 0, 0, 0, 0, 0, 0, 0, 0, 0, 0, 0, 0, 0, 1, 0, 0, 0, 0, 0, 0, 0, 0, 0, 0, 0, 0, 0, 0, 0, 0, 0, 0, 0, 1, 1, 1, 1, 1, 1, 1, 1, 1, 1, 1, 1, 1, 1, 1, 1])
_uv = me_cylinder_029.uv_layers.new(name='UVMap')
_uv.uv.foreach_set('vector', [1.0, 0.5, 1.0, 1.0, 0.9375, 1.0, 0.9375, 0.5, 0.9375, 0.5, 0.9375, 1.0, 0.875, 1.0, 0.875, 0.5, 0.875, 0.5, 0.875, 1.0, 0.8125, 1.0, 0.8125, 0.5, 0.8125, 0.5, 0.8125, 1.0, 0.75, 1.0, 0.75, 0.5, 0.75, 0.5, 0.75, 1.0, 0.6875, 1.0, 0.6875, 0.5, 0.6875, 0.5, 0.6875, 1.0, 0.625, 1.0, 0.625, 0.5, 0.625, 0.5, 0.625, 1.0, 0.5625, 1.0, 0.5625, 0.5, 0.5625, 0.5, 0.5625, 1.0, 0.5, 1.0, 0.5, 0.5, 0.5, 0.5, 0.5, 1.0, 0.4375, 1.0, 0.4375, 0.5, 0.4375, 0.5, 0.4375, 1.0, 0.375, 1.0, 0.375, 0.5, 0.375, 0.5, 0.375, 1.0, 0.3125, 1.0, 0.3125, 0.5, 0.3125, 0.5, 0.3125, 1.0, 0.25, 1.0, 0.25, 0.5, 0.25, 0.5, 0.25, 1.0, 0.1875, 1.0, 0.1875, 0.5, 0.1875, 0.5, 0.1875, 1.0, 0.125, 1.0, 0.125, 0.5, 0.1759, 0.07103, 0.25, 0.05628, 0.25, 0.05628, 0.1759, 0.07103, 0.125, 0.5, 0.125, 1.0, 0.0625, 1.0, 0.0625, 0.5, 0.0625, 0.5, 0.0625, 1.0, 0.0, 1.0, 0.0, 0.5, 0.75, 0.49, 0.8418, 0.4717, 0.9197, 0.4197, 0.9717, 0.3418, 0.99, 0.25, 0.9717, 0.1582, 0.9197, 0.08029, 0.8418, 0.02827, 0.75, 0.01, 0.6582, 0.02827, 0.5803, 0.08029, 0.5283, 0.1582, 0.51, 0.25, 0.5283, 0.3418, 0.5803, 0.4197, 0.6582, 0.4717, 0.25, 0.4437, 0.3241, 0.429, 0.3418, 0.4717, 0.25, 0.49, 0.3241, 0.429, 0.387, 0.387, 0.4197, 0.4197, 0.3418, 0.4717, 0.387, 0.387, 0.429, 0.3241, 0.4717, 0.3418, 0.4197, 0.4197, 0.429, 0.3241, 0.4437, 0.25, 0.49, 0.25, 0.4717, 0.3418, 0.4437, 0.25, 0.429, 0.1759, 0.4717, 0.1582, 0.49, 0.25, 0.429, 0.1759, 0.387, 0.113, 0.4197, 0.08029, 0.4717, 0.1582, 0.387, 0.113, 0.3241, 0.07103, 0.3418, 0.02827, 0.4197, 0.08029, 0.3241, 0.07103, 0.25, 0.05628, 0.25, 0.01, 0.3418, 0.02827, 0.25, 0.05628, 0.1759, 0.07103, 0.1582, 0.02827, 0.25, 0.01, 0.1759, 0.07103, 0.113, 0.113, 0.08029, 0.08029, 0.1582, 0.02827, 0.113, 0.113, 0.07103, 0.1759, 0.02827, 0.1582, 0.08029, 0.08029, 0.07103, 0.1759, 0.05628, 0.25, 0.01, 0.25, 0.02827, 0.1582, 0.05628, 0.25, 0.07103, 0.3241, 0.02827, 0.3418, 0.01, 0.25, 0.07103, 0.3241, 0.113, 0.387, 0.08029, 0.4197, 0.02827, 0.3418, 0.113, 0.387, 0.1759, 0.429, 0.1582, 0.4717, 0.08029, 0.4197, 0.1759, 0.429, 0.25, 0.4437, 0.25, 0.49, 0.1582, 0.4717, 0.3241, 0.429, 0.25, 0.4437, 0.1759, 0.429, 0.113, 0.387, 0.07103, 0.3241, 0.05628, 0.25, 0.07103, 0.1759, 0.113, 0.113, 0.1759, 0.07103, 0.25, 0.05628, 0.3241, 0.07103, 0.387, 0.113, 0.429, 0.1759, 0.4437, 0.25, 0.429, 0.3241, 0.387, 0.387, 0.387, 0.387, 0.3241, 0.429, 0.3241, 0.429, 0.387, 0.387, 0.113, 0.113, 0.1759, 0.07103, 0.1759, 0.07103, 0.113, 0.113, 0.429, 0.3241, 0.387, 0.387, 0.387, 0.387, 0.429, 0.3241, 0.07103, 0.1759, 0.113, 0.113, 0.113, 0.113, 0.07103, 0.1759, 0.4437, 0.25, 0.429, 0.3241, 0.429, 0.3241, 0.4437, 0.25, 0.05628, 0.25, 0.07103, 0.1759, 0.07103, 0.1759, 0.05628, 0.25, 0.429, 0.1759, 0.4437, 0.25, 0.4437, 0.25, 0.429, 0.1759, 0.07103, 0.3241, 0.05628, 0.25, 0.05628, 0.25, 0.07103, 0.3241, 0.387, 0.113, 0.429, 0.1759, 0.429, 0.1759, 0.387, 0.113, 0.113, 0.387, 0.07103, 0.3241, 0.07103, 0.3241, 0.113, 0.387, 0.3241, 0.07103, 0.387, 0.113, 0.387, 0.113, 0.3241, 0.07103, 0.1759, 0.429, 0.113, 0.387, 0.113, 0.387, 0.1759, 0.429, 0.25, 0.05628, 0.3241, 0.07103, 0.3241, 0.07103, 0.25, 0.05628, 0.3241, 0.429, 0.25, 0.4437, 0.25, 0.4437, 0.3241, 0.429, 0.25, 0.4437, 0.1759, 0.429, 0.1759, 0.429, 0.25, 0.4437])
me_cylinder_029.materials.append(mat_deck_dark)
me_cylinder_029.materials.append(mat_black)
me_cylinder_029.use_remesh_fix_poles = True
me_cylinder_029.use_remesh_preserve_attributes = False
me_cylinder_029.update()

# ---- objects
ob_camera = bpy.data.objects.new('Camera', cam_camera)
ob_empty = bpy.data.objects.new('Empty', None)
ob_empty_001 = bpy.data.objects.new('Empty.001', None)
ob_lighting = bpy.data.objects.new('Lighting', None)
ob_cylinder = bpy.data.objects.new('Cylinder', me_cylinder_027)
ob_cube = bpy.data.objects.new('Cube', me_cube_020)
ob_cube_001 = bpy.data.objects.new('Cube.001', me_cube_021)
ob_cube_002 = bpy.data.objects.new('Cube.002', me_cube_022)
ob_cylinder_001 = bpy.data.objects.new('Cylinder.001', me_cylinder_028)
ob_cube_003 = bpy.data.objects.new('Cube.003', me_cube_023)
ob_cylinder_002 = bpy.data.objects.new('Cylinder.002', me_cylinder_029)

# ---- transforms, parenting, visibility, modifiers, constraints
ob_camera.location = (0.0, 0.0, 14.02)
ob_camera.lock_rotations_4d = False
ob_camera.empty_display_type = 'ARROWS'
ob_camera.color = (0.0, 0.0, 0.0, 0.0)
ob_camera.display_type = 'WIRE'
ob_camera.lineart.crease_threshold = 0.0
ob_empty.location = (-16.35, 13.68, 0.0)
ob_empty.rotation_euler = (0.0, -0.0, 0.003148)
ob_empty.scale = (15.67, 16.03, 15.67)
ob_empty.empty_display_type = 'IMAGE'
ob_empty.empty_display_size = 5.0
ob_empty.use_empty_image_alpha = True
ob_empty.color = (1.0, 1.0, 1.0, 0.5)
ob_empty_001.location = (-16.35, 13.35, 5.438)
ob_empty_001.rotation_euler = (1.571, -0.0, 0.0)
ob_empty_001.scale = (15.67, 15.67, 15.67)
ob_empty_001.empty_display_type = 'IMAGE'
ob_empty_001.empty_display_size = 5.0
ob_empty_001.use_empty_image_alpha = True
ob_empty_001.color = (1.0, 1.0, 1.0, 0.5)
ob_lighting.location = (0.0, 0.0, 0.0)
ob_cylinder.location = (0.0, 0.0, 9.804)
_m = ob_cylinder.modifiers.new('Auto Smooth', 'NODES')
_m.node_group = ng_auto_smooth
_gi = [s.identifier for s in ng_auto_smooth.interface.items_tree if s.item_type == 'SOCKET' and s.in_out == 'INPUT']
_m[_gi[1]] = 0.5236  # Angle
ob_cube.location = (-5.122e-09, -1.118e-08, 10.94)
ob_cube_001.location = (-5.122e-09, -1.118e-08, 11.18)
ob_cube_001.rotation_euler = (8.623e-09, -0.3491, -4.89e-08)
ob_cube_002.parent = ob_cube_001
ob_cube_002.matrix_parent_inverse = Matrix(((1.0, -0.0, 0.0, 5.122e-09), (-0.0, 1.0, -0.0, 1.118e-08), (-0.0, 0.0, 1.0, -11.18), (-0.0, 0.0, -0.0, 1.0)))
ob_cube_002.location = (0.3226, -1.49e-08, 11.03)
ob_cylinder_001.parent = ob_cube_001
ob_cylinder_001.matrix_parent_inverse = Matrix(((1.0, -0.0, 0.0, 5.122e-09), (-0.0, 1.0, -0.0, 1.118e-08), (-0.0, 0.0, 1.0, -11.18), (-0.0, 0.0, -0.0, 1.0)))
ob_cylinder_001.location = (-0.01801, 1.49e-08, 11.18)
_m = ob_cylinder_001.modifiers.new('Auto Smooth', 'NODES')
_m.node_group = ng_auto_smooth
_gi = [s.identifier for s in ng_auto_smooth.interface.items_tree if s.item_type == 'SOCKET' and s.in_out == 'INPUT']
_m[_gi[1]] = 0.5236  # Angle
ob_cube_003.parent = ob_cube_001
ob_cube_003.matrix_parent_inverse = Matrix(((1.0, -0.0, 0.0, 5.122e-09), (-0.0, 1.0, -0.0, 1.118e-08), (-0.0, 0.0, 1.0, -11.18), (-0.0, 0.0, -0.0, 1.0)))
ob_cube_003.location = (0.05111, -0.7498, 11.16)
_m = ob_cube_003.modifiers.new('Mirror', 'MIRROR')
_m.use_axis = (False, True, False)
_m.use_mirror_merge = False
_m.mirror_object = ob_cube
ob_cylinder_002.parent = ob_cube_001
ob_cylinder_002.matrix_parent_inverse = Matrix(((1.0, -0.0, 0.0, 5.122e-09), (-0.0, 1.0, -0.0, 1.118e-08), (-0.0, 0.0, 1.0, -11.18), (-0.0, 0.0, -0.0, 1.0)))
ob_cylinder_002.location = (-0.006412, -0.8828, 11.16)
_m = ob_cylinder_002.modifiers.new('Array', 'ARRAY')
_m.use_constant_offset = True
_m.constant_offset_displace = (0.0, 0.19, 0.0)
_m.use_relative_offset = False
_m = ob_cylinder_002.modifiers.new('Mirror', 'MIRROR')
_m.use_axis = (False, True, False)
_m.use_mirror_merge = False
_m.mirror_object = ob_cube
_m = ob_cylinder_002.modifiers.new('Auto Smooth', 'NODES')
_m.node_group = ng_auto_smooth
_gi = [s.identifier for s in ng_auto_smooth.interface.items_tree if s.item_type == 'SOCKET' and s.in_out == 'INPUT']
_m[_gi[1]] = 0.5236  # Angle

# ---- collection membership
col_collection.objects.link(ob_camera)
col_collection.objects.link(ob_empty)
col_collection.objects.link(ob_empty_001)
col_collection.objects.link(ob_lighting)
col_collection.objects.link(ob_cylinder)
col_collection.objects.link(ob_cube)
col_collection.objects.link(ob_cube_001)
col_collection.objects.link(ob_cube_002)
col_collection.objects.link(ob_cylinder_001)
col_collection.objects.link(ob_cube_003)
col_collection.objects.link(ob_cylinder_002)

# ---- scene / render settings (as saved in the file)
scene.camera = ob_camera
scene.frame_start = 1; scene.frame_end = 250; scene.frame_set(1)
scene.render.engine = 'CYCLES'
scene.render.resolution_x = 117
scene.render.resolution_y = 128
scene.render.film_transparent = True
scene.cycles.samples = 128
scene.cycles.sampling_pattern = 'TABULATED_SOBOL'
scene.cycles.use_adaptive_sampling = False
scene.cycles.use_light_tree = False
scene.view_settings.view_transform = 'Filmic'
bpy.context.view_layer.update()

# ---- added for rendering (the .blend has no usable light): sun
light_auto_sun = bpy.data.lights.new('AutoSun', 'SUN')
light_auto_sun.energy = 3.0
light_auto_sun.angle = 0.0523599
ob_auto_sun = bpy.data.objects.new('AutoSun', light_auto_sun)
scene.collection.objects.link(ob_auto_sun)
ob_auto_sun.rotation_euler = (0.872665, 0.174533, 0.523599)
bpy.context.view_layer.update()
